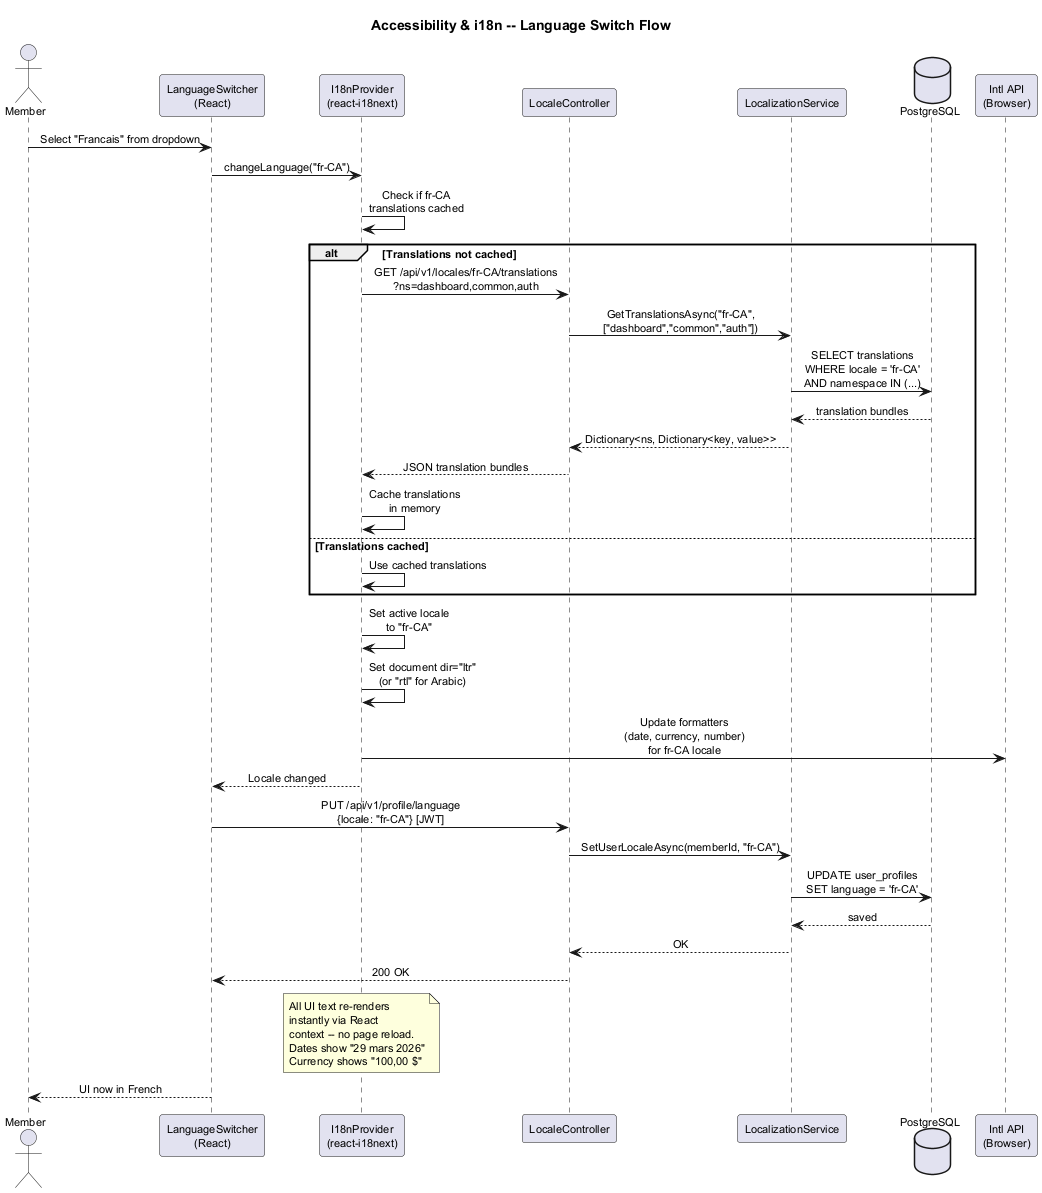

The diagram above was rendered by PlantUML. Its source (embedded in the PNG):
@startuml sequence-language-switch
title Accessibility & i18n -- Language Switch Flow

skinparam defaultFontSize 11
skinparam shadowing false
skinparam sequenceMessageAlign center
skinparam maxMessageSize 200

actor Member
participant "LanguageSwitcher\n(React)" as LS
participant "I18nProvider\n(react-i18next)" as I18n
participant "LocaleController" as LC
participant "LocalizationService" as LZ
database "PostgreSQL" as DB
participant "Intl API\n(Browser)" as Intl

Member -> LS : Select "Francais" from dropdown

LS -> I18n : changeLanguage("fr-CA")

I18n -> I18n : Check if fr-CA\ntranslations cached
alt Translations not cached
  I18n -> LC : GET /api/v1/locales/fr-CA/translations\n?ns=dashboard,common,auth
  LC -> LZ : GetTranslationsAsync("fr-CA",\n["dashboard","common","auth"])
  LZ -> DB : SELECT translations\nWHERE locale = 'fr-CA'\nAND namespace IN (...)
  DB --> LZ : translation bundles
  LZ --> LC : Dictionary<ns, Dictionary<key, value>>
  LC --> I18n : JSON translation bundles
  I18n -> I18n : Cache translations\nin memory
else Translations cached
  I18n -> I18n : Use cached translations
end

I18n -> I18n : Set active locale\nto "fr-CA"
I18n -> I18n : Set document dir="ltr"\n(or "rtl" for Arabic)

I18n -> Intl : Update formatters\n(date, currency, number)\nfor fr-CA locale

I18n --> LS : Locale changed

LS -> LC : PUT /api/v1/profile/language\n{locale: "fr-CA"} [JWT]
LC -> LZ : SetUserLocaleAsync(memberId, "fr-CA")
LZ -> DB : UPDATE user_profiles\nSET language = 'fr-CA'
DB --> LZ : saved
LZ --> LC : OK
LC --> LS : 200 OK

note over I18n
  All UI text re-renders
  instantly via React
  context -- no page reload.
  Dates show "29 mars 2026"
  Currency shows "100,00 $"
end note

LS --> Member : UI now in French

@enduml